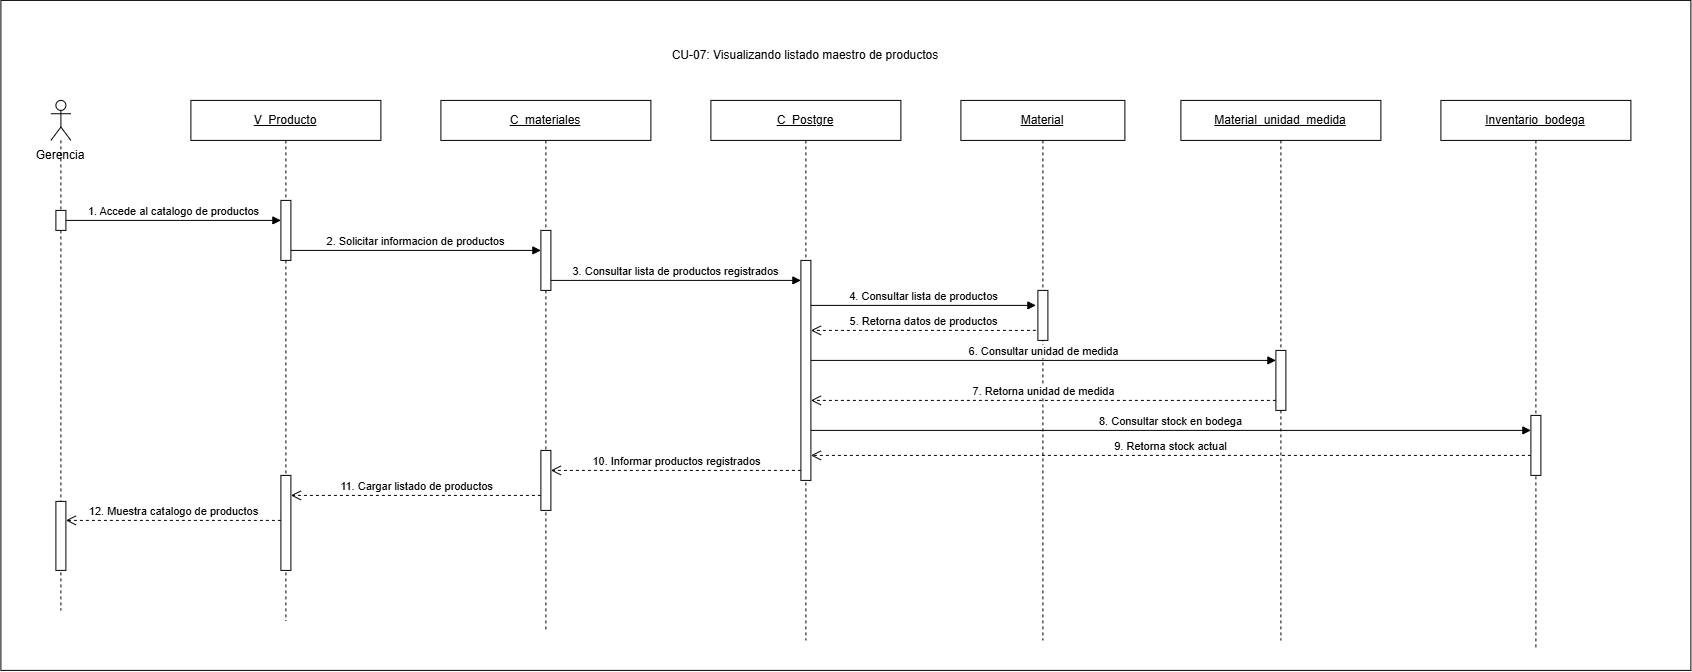

The diagram above was exported from draw.io. Its source (the exported page's mxGraphModel, read from the mxfile embedded in the PNG):
<mxGraphModel dx="2457" dy="1212" grid="1" gridSize="10" guides="1" tooltips="1" connect="1" arrows="1" fold="1" page="1" pageScale="1" pageWidth="827" pageHeight="1169" math="0" shadow="0">
  <root>
    <mxCell id="0" />
    <mxCell id="1" parent="0" />
    <mxCell id="IAc6qtZynT5L4vXwT3FD-1" parent="1" style="rounded=0;whiteSpace=wrap;html=1;" value="" vertex="1">
      <mxGeometry height="670" width="1690" x="250" y="110" as="geometry" />
    </mxCell>
    <mxCell id="0s-Z3OK95VUzWq0O5GJo-1" parent="1" style="text;html=1;whiteSpace=wrap;strokeColor=none;fillColor=none;align=center;verticalAlign=middle;rounded=0;fontStyle=1;" value="&lt;span style=&quot;font-weight: normal;&quot;&gt;CU-07: Visualizando listado maestro de productos&lt;/span&gt;" vertex="1">
      <mxGeometry height="30" width="380" x="865" y="150" as="geometry" />
    </mxCell>
    <mxCell id="0s-Z3OK95VUzWq0O5GJo-2" parent="1" style="text;html=1;whiteSpace=wrap;strokeColor=none;fillColor=none;align=center;verticalAlign=middle;rounded=0;" value="Gerencia" vertex="1">
      <mxGeometry height="30" width="80" x="270" y="250" as="geometry" />
    </mxCell>
    <mxCell id="0s-Z3OK95VUzWq0O5GJo-3" parent="1" style="shape=umlLifeline;perimeter=lifelinePerimeter;whiteSpace=wrap;html=1;container=1;dropTarget=0;collapsible=0;recursiveResize=0;outlineConnect=0;portConstraint=eastwest;participant=umlActor;" value="" vertex="1">
      <mxGeometry height="510" width="20" x="300" y="210" as="geometry" />
    </mxCell>
    <mxCell id="0s-Z3OK95VUzWq0O5GJo-4" parent="0s-Z3OK95VUzWq0O5GJo-3" style="html=1;points=[[0,0,0,0,5],[0,1,0,0,-5],[1,0,0,0,5],[1,1,0,0,-5]];perimeter=orthogonalPerimeter;outlineConnect=0;targetShapes=umlLifeline;portConstraint=eastwest;" value="" vertex="1">
      <mxGeometry height="20" width="10" x="5" y="110" as="geometry" />
    </mxCell>
    <mxCell id="0s-Z3OK95VUzWq0O5GJo-5" parent="0s-Z3OK95VUzWq0O5GJo-3" style="html=1;points=[[0,0,0,0,5],[0,1,0,0,-5],[1,0,0,0,5],[1,1,0,0,-5]];perimeter=orthogonalPerimeter;outlineConnect=0;targetShapes=umlLifeline;portConstraint=eastwest;" value="" vertex="1">
      <mxGeometry height="69" width="10" x="5" y="401" as="geometry" />
    </mxCell>
    <mxCell id="0s-Z3OK95VUzWq0O5GJo-6" parent="1" style="shape=umlLifeline;perimeter=lifelinePerimeter;whiteSpace=wrap;html=1;container=1;dropTarget=0;collapsible=0;recursiveResize=0;outlineConnect=0;portConstraint=eastwest;" value="&lt;u&gt;V_Producto&lt;/u&gt;" vertex="1">
      <mxGeometry height="520" width="190" x="440" y="210" as="geometry" />
    </mxCell>
    <mxCell id="0s-Z3OK95VUzWq0O5GJo-7" parent="0s-Z3OK95VUzWq0O5GJo-6" style="html=1;points=[[0,0,0,0,5],[0,1,0,0,-5],[1,0,0,0,5],[1,1,0,0,-5]];perimeter=orthogonalPerimeter;outlineConnect=0;targetShapes=umlLifeline;portConstraint=eastwest;" value="" vertex="1">
      <mxGeometry height="60" width="10" x="90" y="100" as="geometry" />
    </mxCell>
    <mxCell id="0s-Z3OK95VUzWq0O5GJo-33" parent="0s-Z3OK95VUzWq0O5GJo-6" style="html=1;points=[[0,0,0,0,5],[0,1,0,0,-5],[1,0,0,0,5],[1,1,0,0,-5]];perimeter=orthogonalPerimeter;outlineConnect=0;targetShapes=umlLifeline;portConstraint=eastwest;" value="" vertex="1">
      <mxGeometry height="95" width="10" x="90" y="375" as="geometry" />
    </mxCell>
    <mxCell id="0s-Z3OK95VUzWq0O5GJo-8" parent="1" style="shape=umlLifeline;perimeter=lifelinePerimeter;whiteSpace=wrap;html=1;container=1;dropTarget=0;collapsible=0;recursiveResize=0;outlineConnect=0;portConstraint=eastwest;" value="&lt;u&gt;C_materiales&lt;/u&gt;" vertex="1">
      <mxGeometry height="530" width="210" x="690" y="210" as="geometry" />
    </mxCell>
    <mxCell id="0s-Z3OK95VUzWq0O5GJo-9" parent="0s-Z3OK95VUzWq0O5GJo-8" style="html=1;points=[[0,0,0,0,5],[0,1,0,0,-5],[1,0,0,0,5],[1,1,0,0,-5]];perimeter=orthogonalPerimeter;outlineConnect=0;targetShapes=umlLifeline;portConstraint=eastwest;" value="" vertex="1">
      <mxGeometry height="60" width="10" x="100" y="350" as="geometry" />
    </mxCell>
    <mxCell id="0s-Z3OK95VUzWq0O5GJo-31" parent="0s-Z3OK95VUzWq0O5GJo-8" style="html=1;points=[[0,0,0,0,5],[0,1,0,0,-5],[1,0,0,0,5],[1,1,0,0,-5]];perimeter=orthogonalPerimeter;outlineConnect=0;targetShapes=umlLifeline;portConstraint=eastwest;" value="" vertex="1">
      <mxGeometry height="60" width="10" x="100" y="130" as="geometry" />
    </mxCell>
    <mxCell id="0s-Z3OK95VUzWq0O5GJo-10" parent="1" style="shape=umlLifeline;perimeter=lifelinePerimeter;whiteSpace=wrap;html=1;container=1;dropTarget=0;collapsible=0;recursiveResize=0;outlineConnect=0;portConstraint=eastwest;" value="&lt;u&gt;C_&lt;/u&gt;&lt;u&gt;Postgre&lt;/u&gt;" vertex="1">
      <mxGeometry height="540" width="190" x="960" y="210" as="geometry" />
    </mxCell>
    <mxCell id="0s-Z3OK95VUzWq0O5GJo-11" parent="0s-Z3OK95VUzWq0O5GJo-10" style="html=1;points=[[0,0,0,0,5],[0,1,0,0,-5],[1,0,0,0,5],[1,1,0,0,-5]];perimeter=orthogonalPerimeter;outlineConnect=0;targetShapes=umlLifeline;portConstraint=eastwest;" value="" vertex="1">
      <mxGeometry height="220" width="10" x="90" y="160" as="geometry" />
    </mxCell>
    <mxCell id="0s-Z3OK95VUzWq0O5GJo-12" parent="1" style="shape=umlLifeline;perimeter=lifelinePerimeter;whiteSpace=wrap;html=1;container=1;dropTarget=0;collapsible=0;recursiveResize=0;outlineConnect=0;portConstraint=eastwest;" value="&lt;u&gt;Material&lt;/u&gt;" vertex="1">
      <mxGeometry height="540" width="164" x="1210" y="210" as="geometry" />
    </mxCell>
    <mxCell id="0s-Z3OK95VUzWq0O5GJo-13" parent="0s-Z3OK95VUzWq0O5GJo-12" style="html=1;points=[[0,0,0,0,5],[0,1,0,0,-5],[1,0,0,0,5],[1,1,0,0,-5]];perimeter=orthogonalPerimeter;outlineConnect=0;targetShapes=umlLifeline;portConstraint=eastwest;" value="" vertex="1">
      <mxGeometry height="50" width="10" x="77" y="190" as="geometry" />
    </mxCell>
    <mxCell id="0s-Z3OK95VUzWq0O5GJo-14" parent="1" style="shape=umlLifeline;perimeter=lifelinePerimeter;whiteSpace=wrap;html=1;container=1;dropTarget=0;collapsible=0;recursiveResize=0;outlineConnect=0;portConstraint=eastwest;" value="&lt;u&gt;Material_unidad_medida&lt;/u&gt;" vertex="1">
      <mxGeometry height="540" width="200" x="1430" y="210" as="geometry" />
    </mxCell>
    <mxCell id="0s-Z3OK95VUzWq0O5GJo-15" parent="0s-Z3OK95VUzWq0O5GJo-14" style="html=1;points=[[0,0,0,0,5],[0,1,0,0,-5],[1,0,0,0,5],[1,1,0,0,-5]];perimeter=orthogonalPerimeter;outlineConnect=0;targetShapes=umlLifeline;portConstraint=eastwest;" value="" vertex="1">
      <mxGeometry height="60" width="10" x="95" y="250" as="geometry" />
    </mxCell>
    <mxCell id="0s-Z3OK95VUzWq0O5GJo-24" edge="1" parent="0s-Z3OK95VUzWq0O5GJo-14" style="html=1;verticalAlign=bottom;endArrow=open;dashed=1;endSize=8;curved=0;rounded=0;" value="7. Retorna unidad de medida">
      <mxGeometry relative="1" as="geometry">
        <mxPoint x="95" y="300" as="sourcePoint" />
        <mxPoint x="-370" y="300" as="targetPoint" />
      </mxGeometry>
    </mxCell>
    <mxCell id="0s-Z3OK95VUzWq0O5GJo-25" edge="1" parent="0s-Z3OK95VUzWq0O5GJo-14" style="html=1;verticalAlign=bottom;endArrow=block;curved=0;rounded=0;" value="8. Consultar stock en bodega">
      <mxGeometry relative="1" as="geometry">
        <mxPoint x="-370" y="330" as="sourcePoint" />
        <mxPoint x="350" y="330" as="targetPoint" />
      </mxGeometry>
    </mxCell>
    <mxCell id="0s-Z3OK95VUzWq0O5GJo-26" edge="1" parent="0s-Z3OK95VUzWq0O5GJo-14" style="html=1;verticalAlign=bottom;endArrow=open;dashed=1;endSize=8;curved=0;rounded=0;" value="9. Retorna stock actual">
      <mxGeometry relative="1" as="geometry">
        <mxPoint x="350" y="355" as="sourcePoint" />
        <mxPoint x="-370" y="355" as="targetPoint" />
      </mxGeometry>
    </mxCell>
    <mxCell id="0s-Z3OK95VUzWq0O5GJo-16" parent="1" style="shape=umlLifeline;perimeter=lifelinePerimeter;whiteSpace=wrap;html=1;container=1;dropTarget=0;collapsible=0;recursiveResize=0;outlineConnect=0;portConstraint=eastwest;" value="&lt;u&gt;Inventario_bodega&lt;/u&gt;" vertex="1">
      <mxGeometry height="550" width="190" x="1690" y="210" as="geometry" />
    </mxCell>
    <mxCell id="0s-Z3OK95VUzWq0O5GJo-32" parent="0s-Z3OK95VUzWq0O5GJo-16" style="html=1;points=[[0,0,0,0,5],[0,1,0,0,-5],[1,0,0,0,5],[1,1,0,0,-5]];perimeter=orthogonalPerimeter;outlineConnect=0;targetShapes=umlLifeline;portConstraint=eastwest;" value="" vertex="1">
      <mxGeometry height="60" width="10" x="90" y="315" as="geometry" />
    </mxCell>
    <mxCell id="0s-Z3OK95VUzWq0O5GJo-18" edge="1" parent="1" source="0s-Z3OK95VUzWq0O5GJo-4" style="html=1;verticalAlign=bottom;endArrow=block;curved=0;rounded=0;" value="1. Accede al catalogo de productos">
      <mxGeometry relative="1" as="geometry">
        <mxPoint x="320" y="330" as="sourcePoint" />
        <mxPoint x="530" y="330" as="targetPoint" />
      </mxGeometry>
    </mxCell>
    <mxCell id="0s-Z3OK95VUzWq0O5GJo-19" edge="1" parent="1" style="html=1;verticalAlign=bottom;endArrow=block;curved=0;rounded=0;" value="2. Solicitar informacion de productos">
      <mxGeometry relative="1" as="geometry">
        <mxPoint x="540" y="360" as="sourcePoint" />
        <mxPoint x="790" y="360" as="targetPoint" />
      </mxGeometry>
    </mxCell>
    <mxCell id="0s-Z3OK95VUzWq0O5GJo-20" edge="1" parent="1" style="html=1;verticalAlign=bottom;endArrow=block;curved=0;rounded=0;" target="0s-Z3OK95VUzWq0O5GJo-11" value="3. Consultar lista de productos registrados">
      <mxGeometry relative="1" as="geometry">
        <mxPoint x="800" y="390" as="sourcePoint" />
        <mxPoint x="1040" y="390" as="targetPoint" />
      </mxGeometry>
    </mxCell>
    <mxCell id="0s-Z3OK95VUzWq0O5GJo-21" edge="1" parent="1" style="html=1;verticalAlign=bottom;endArrow=block;curved=0;rounded=0;" value="4. Consultar lista de productos">
      <mxGeometry relative="1" as="geometry">
        <mxPoint x="1060" y="415" as="sourcePoint" />
        <mxPoint x="1285" y="415" as="targetPoint" />
      </mxGeometry>
    </mxCell>
    <mxCell id="0s-Z3OK95VUzWq0O5GJo-22" edge="1" parent="1" style="html=1;verticalAlign=bottom;endArrow=open;dashed=1;endSize=8;curved=0;rounded=0;" value="5. Retorna datos de productos">
      <mxGeometry relative="1" as="geometry">
        <mxPoint x="1285" y="440" as="sourcePoint" />
        <mxPoint x="1060" y="440" as="targetPoint" />
      </mxGeometry>
    </mxCell>
    <mxCell id="0s-Z3OK95VUzWq0O5GJo-23" edge="1" parent="1" style="html=1;verticalAlign=bottom;endArrow=block;curved=0;rounded=0;" target="0s-Z3OK95VUzWq0O5GJo-15" value="6. Consultar unidad de medida">
      <mxGeometry relative="1" as="geometry">
        <mxPoint x="1060" y="470" as="sourcePoint" />
        <mxPoint x="1520" y="470" as="targetPoint" />
      </mxGeometry>
    </mxCell>
    <mxCell id="0s-Z3OK95VUzWq0O5GJo-27" edge="1" parent="1" style="html=1;verticalAlign=bottom;endArrow=open;dashed=1;endSize=8;curved=0;rounded=0;" target="0s-Z3OK95VUzWq0O5GJo-9" value="10. Informar productos registrados">
      <mxGeometry relative="1" as="geometry">
        <mxPoint x="1050" y="580" as="sourcePoint" />
        <mxPoint x="805" y="580" as="targetPoint" />
      </mxGeometry>
    </mxCell>
    <mxCell id="0s-Z3OK95VUzWq0O5GJo-28" edge="1" parent="1" style="html=1;verticalAlign=bottom;endArrow=open;dashed=1;endSize=8;curved=0;rounded=0;" value="11. Cargar listado de productos">
      <mxGeometry relative="1" as="geometry">
        <mxPoint x="790" y="605" as="sourcePoint" />
        <mxPoint x="540" y="605" as="targetPoint" />
      </mxGeometry>
    </mxCell>
    <mxCell id="0s-Z3OK95VUzWq0O5GJo-29" edge="1" parent="1" style="html=1;verticalAlign=bottom;endArrow=open;dashed=1;endSize=8;curved=0;rounded=0;" target="0s-Z3OK95VUzWq0O5GJo-5" value="12. Muestra catalogo de productos">
      <mxGeometry relative="1" as="geometry">
        <mxPoint x="530" y="630" as="sourcePoint" />
        <mxPoint x="320" y="630" as="targetPoint" />
      </mxGeometry>
    </mxCell>
  </root>
</mxGraphModel>